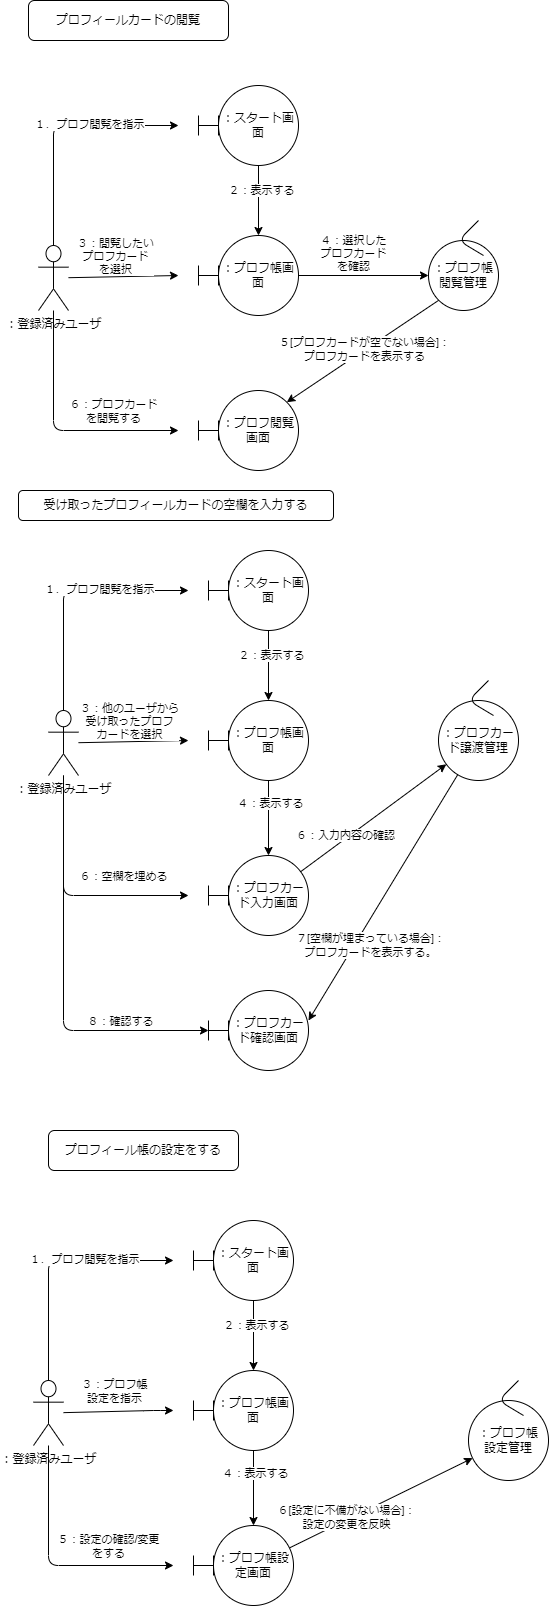

The diagram above was exported from draw.io. Its source (the exported page's mxGraphModel, read from the mxfile embedded in the PNG):
<mxGraphModel dx="1072" dy="1656" grid="1" gridSize="10" guides="1" tooltips="1" connect="1" arrows="1" fold="1" page="1" pageScale="1" pageWidth="850" pageHeight="1100" math="0" shadow="0">
  <root>
    <mxCell id="0" />
    <mxCell id="1" parent="0" />
    <mxCell id="16" style="edgeStyle=none;html=1;" parent="1" source="2" edge="1">
      <mxGeometry relative="1" as="geometry">
        <mxPoint x="220" y="65" as="targetPoint" />
        <Array as="points">
          <mxPoint x="95" y="65" />
        </Array>
      </mxGeometry>
    </mxCell>
    <mxCell id="19" value="１．プロフ閲覧を指示" style="edgeLabel;html=1;align=center;verticalAlign=middle;resizable=0;points=[];" parent="16" vertex="1" connectable="0">
      <mxGeometry x="0.2571" y="2" relative="1" as="geometry">
        <mxPoint x="1" as="offset" />
      </mxGeometry>
    </mxCell>
    <mxCell id="17" style="edgeStyle=none;html=1;" parent="1" source="2" edge="1">
      <mxGeometry relative="1" as="geometry">
        <mxPoint x="220" y="215" as="targetPoint" />
      </mxGeometry>
    </mxCell>
    <mxCell id="21" value="３：閲覧したい&lt;br&gt;プロフカード&lt;br&gt;を選択" style="edgeLabel;html=1;align=center;verticalAlign=middle;resizable=0;points=[];" parent="17" vertex="1" connectable="0">
      <mxGeometry x="-0.4545" y="-3" relative="1" as="geometry">
        <mxPoint x="16" y="-24" as="offset" />
      </mxGeometry>
    </mxCell>
    <mxCell id="18" style="edgeStyle=none;html=1;" parent="1" source="2" edge="1">
      <mxGeometry relative="1" as="geometry">
        <mxPoint x="220" y="370" as="targetPoint" />
        <Array as="points">
          <mxPoint x="95" y="370" />
        </Array>
      </mxGeometry>
    </mxCell>
    <mxCell id="27" value="６：プロフカード&lt;br&gt;を閲覧する" style="edgeLabel;html=1;align=center;verticalAlign=middle;resizable=0;points=[];" parent="18" vertex="1" connectable="0">
      <mxGeometry x="0.2735" relative="1" as="geometry">
        <mxPoint x="23" y="-20" as="offset" />
      </mxGeometry>
    </mxCell>
    <mxCell id="2" value="：登録済みユーザ" style="shape=umlActor;verticalLabelPosition=bottom;verticalAlign=top;html=1;outlineConnect=0;" parent="1" vertex="1">
      <mxGeometry x="80" y="185" width="30" height="65" as="geometry" />
    </mxCell>
    <mxCell id="13" value="" style="edgeStyle=none;html=1;" parent="1" source="3" target="5" edge="1">
      <mxGeometry relative="1" as="geometry" />
    </mxCell>
    <mxCell id="20" value="２：表示する" style="edgeLabel;html=1;align=center;verticalAlign=middle;resizable=0;points=[];" parent="13" vertex="1" connectable="0">
      <mxGeometry x="-0.3143" y="2" relative="1" as="geometry">
        <mxPoint as="offset" />
      </mxGeometry>
    </mxCell>
    <mxCell id="3" value="：スタート画面" style="ellipse;whiteSpace=wrap;html=1;aspect=fixed;" parent="1" vertex="1">
      <mxGeometry x="260" y="25" width="80" height="80" as="geometry" />
    </mxCell>
    <mxCell id="15" style="edgeStyle=none;html=1;exitX=0;exitY=1;exitDx=0;exitDy=0;entryX=1;entryY=0;entryDx=0;entryDy=0;" parent="1" source="4" target="11" edge="1">
      <mxGeometry relative="1" as="geometry" />
    </mxCell>
    <mxCell id="26" value="５[プロフカードが空でない場合]：&lt;br&gt;プロフカードを表示する" style="edgeLabel;html=1;align=center;verticalAlign=middle;resizable=0;points=[];" parent="15" vertex="1" connectable="0">
      <mxGeometry x="0.295" relative="1" as="geometry">
        <mxPoint x="23" y="-17" as="offset" />
      </mxGeometry>
    </mxCell>
    <mxCell id="14" style="edgeStyle=none;html=1;entryX=0;entryY=0.5;entryDx=0;entryDy=0;" parent="1" source="5" target="4" edge="1">
      <mxGeometry relative="1" as="geometry" />
    </mxCell>
    <mxCell id="22" value="４：選択した&lt;br&gt;プロフカード&lt;br&gt;を確認" style="edgeLabel;html=1;align=center;verticalAlign=middle;resizable=0;points=[];" parent="14" vertex="1" connectable="0">
      <mxGeometry x="-0.2769" y="-1" relative="1" as="geometry">
        <mxPoint x="7" y="-24" as="offset" />
      </mxGeometry>
    </mxCell>
    <mxCell id="5" value="：プロフ帳画面" style="ellipse;whiteSpace=wrap;html=1;aspect=fixed;" parent="1" vertex="1">
      <mxGeometry x="260" y="175" width="80" height="80" as="geometry" />
    </mxCell>
    <mxCell id="6" value="" style="shape=crossbar;whiteSpace=wrap;html=1;rounded=1;" parent="1" vertex="1">
      <mxGeometry x="240" y="55" width="20" height="20" as="geometry" />
    </mxCell>
    <mxCell id="10" value="" style="shape=crossbar;whiteSpace=wrap;html=1;rounded=1;" parent="1" vertex="1">
      <mxGeometry x="240" y="205" width="20" height="20" as="geometry" />
    </mxCell>
    <mxCell id="11" value="：プロフ閲覧画面" style="ellipse;whiteSpace=wrap;html=1;aspect=fixed;" parent="1" vertex="1">
      <mxGeometry x="260" y="330" width="80" height="80" as="geometry" />
    </mxCell>
    <mxCell id="12" value="" style="shape=crossbar;whiteSpace=wrap;html=1;rounded=1;" parent="1" vertex="1">
      <mxGeometry x="240" y="360" width="20" height="20" as="geometry" />
    </mxCell>
    <mxCell id="25" value="" style="group" parent="1" vertex="1" connectable="0">
      <mxGeometry x="470" y="180" width="70" height="70" as="geometry" />
    </mxCell>
    <mxCell id="4" value="：プロフ帳閲覧管理" style="ellipse;whiteSpace=wrap;html=1;aspect=fixed;" parent="25" vertex="1">
      <mxGeometry width="70" height="70" as="geometry" />
    </mxCell>
    <mxCell id="24" value="" style="endArrow=none;html=1;" parent="25" edge="1">
      <mxGeometry width="50" height="50" relative="1" as="geometry">
        <mxPoint x="50" y="-20" as="sourcePoint" />
        <mxPoint x="55" y="15" as="targetPoint" />
        <Array as="points">
          <mxPoint x="30" />
        </Array>
      </mxGeometry>
    </mxCell>
    <mxCell id="29" style="edgeStyle=none;html=1;" parent="1" source="35" edge="1">
      <mxGeometry relative="1" as="geometry">
        <mxPoint x="230" y="530" as="targetPoint" />
        <Array as="points">
          <mxPoint x="105" y="530" />
        </Array>
      </mxGeometry>
    </mxCell>
    <mxCell id="30" value="１．プロフ閲覧を指示" style="edgeLabel;html=1;align=center;verticalAlign=middle;resizable=0;points=[];" parent="29" vertex="1" connectable="0">
      <mxGeometry x="0.2571" y="2" relative="1" as="geometry">
        <mxPoint x="1" as="offset" />
      </mxGeometry>
    </mxCell>
    <mxCell id="31" style="edgeStyle=none;html=1;" parent="1" source="35" edge="1">
      <mxGeometry relative="1" as="geometry">
        <mxPoint x="230" y="680" as="targetPoint" />
      </mxGeometry>
    </mxCell>
    <mxCell id="32" value="３：他のユーザから&lt;br&gt;受け取ったプロフ&lt;br&gt;カードを選択" style="edgeLabel;html=1;align=center;verticalAlign=middle;resizable=0;points=[];" parent="31" vertex="1" connectable="0">
      <mxGeometry x="-0.4545" y="-3" relative="1" as="geometry">
        <mxPoint x="20" y="-24" as="offset" />
      </mxGeometry>
    </mxCell>
    <mxCell id="33" style="edgeStyle=none;html=1;" parent="1" source="35" edge="1">
      <mxGeometry relative="1" as="geometry">
        <mxPoint x="230" y="835" as="targetPoint" />
        <Array as="points">
          <mxPoint x="105" y="835" />
        </Array>
      </mxGeometry>
    </mxCell>
    <mxCell id="34" value="６：空欄を埋める" style="edgeLabel;html=1;align=center;verticalAlign=middle;resizable=0;points=[];" parent="33" vertex="1" connectable="0">
      <mxGeometry x="0.2735" relative="1" as="geometry">
        <mxPoint x="23" y="-20" as="offset" />
      </mxGeometry>
    </mxCell>
    <mxCell id="106" style="edgeStyle=none;html=1;entryX=0;entryY=0.5;entryDx=0;entryDy=0;entryPerimeter=0;" parent="1" source="35" target="103" edge="1">
      <mxGeometry relative="1" as="geometry">
        <Array as="points">
          <mxPoint x="105" y="970" />
        </Array>
      </mxGeometry>
    </mxCell>
    <mxCell id="107" value="８：確認する" style="edgeLabel;html=1;align=center;verticalAlign=middle;resizable=0;points=[];" parent="106" vertex="1" connectable="0">
      <mxGeometry x="0.5" y="-6" relative="1" as="geometry">
        <mxPoint x="11" y="-16" as="offset" />
      </mxGeometry>
    </mxCell>
    <mxCell id="35" value="：登録済みユーザ" style="shape=umlActor;verticalLabelPosition=bottom;verticalAlign=top;html=1;outlineConnect=0;" parent="1" vertex="1">
      <mxGeometry x="90" y="650" width="30" height="65" as="geometry" />
    </mxCell>
    <mxCell id="36" value="" style="edgeStyle=none;html=1;" parent="1" target="42" edge="1">
      <mxGeometry relative="1" as="geometry">
        <mxPoint x="310" y="570" as="sourcePoint" />
      </mxGeometry>
    </mxCell>
    <mxCell id="37" value="２：表示する" style="edgeLabel;html=1;align=center;verticalAlign=middle;resizable=0;points=[];" parent="36" vertex="1" connectable="0">
      <mxGeometry x="-0.3143" y="2" relative="1" as="geometry">
        <mxPoint as="offset" />
      </mxGeometry>
    </mxCell>
    <mxCell id="40" style="edgeStyle=none;html=1;" parent="1" source="42" target="45" edge="1">
      <mxGeometry relative="1" as="geometry" />
    </mxCell>
    <mxCell id="51" value="４：表示する" style="edgeLabel;html=1;align=center;verticalAlign=middle;resizable=0;points=[];" parent="40" vertex="1" connectable="0">
      <mxGeometry x="-0.4133" y="1" relative="1" as="geometry">
        <mxPoint as="offset" />
      </mxGeometry>
    </mxCell>
    <mxCell id="42" value="：プロフ帳画面" style="ellipse;whiteSpace=wrap;html=1;aspect=fixed;" parent="1" vertex="1">
      <mxGeometry x="270" y="640" width="80" height="80" as="geometry" />
    </mxCell>
    <mxCell id="43" value="" style="shape=crossbar;whiteSpace=wrap;html=1;rounded=1;" parent="1" vertex="1">
      <mxGeometry x="250" y="520" width="20" height="20" as="geometry" />
    </mxCell>
    <mxCell id="44" value="" style="shape=crossbar;whiteSpace=wrap;html=1;rounded=1;" parent="1" vertex="1">
      <mxGeometry x="250" y="670" width="20" height="20" as="geometry" />
    </mxCell>
    <mxCell id="52" style="edgeStyle=none;html=1;" parent="1" source="45" target="48" edge="1">
      <mxGeometry relative="1" as="geometry" />
    </mxCell>
    <mxCell id="53" value="６：入力内容の確認" style="edgeLabel;html=1;align=center;verticalAlign=middle;resizable=0;points=[];" parent="52" vertex="1" connectable="0">
      <mxGeometry x="-0.3726" y="3" relative="1" as="geometry">
        <mxPoint as="offset" />
      </mxGeometry>
    </mxCell>
    <mxCell id="45" value="：プロフカード入力画面" style="ellipse;whiteSpace=wrap;html=1;aspect=fixed;" parent="1" vertex="1">
      <mxGeometry x="270" y="795" width="80" height="80" as="geometry" />
    </mxCell>
    <mxCell id="46" value="" style="shape=crossbar;whiteSpace=wrap;html=1;rounded=1;" parent="1" vertex="1">
      <mxGeometry x="250" y="825" width="20" height="20" as="geometry" />
    </mxCell>
    <mxCell id="47" value="" style="group" parent="1" vertex="1" connectable="0">
      <mxGeometry x="480" y="640" width="80" height="80" as="geometry" />
    </mxCell>
    <mxCell id="48" value="：プロフカード譲渡管理" style="ellipse;whiteSpace=wrap;html=1;aspect=fixed;" parent="47" vertex="1">
      <mxGeometry width="80" height="80" as="geometry" />
    </mxCell>
    <mxCell id="49" value="" style="endArrow=none;html=1;" parent="47" edge="1">
      <mxGeometry width="50" height="50" relative="1" as="geometry">
        <mxPoint x="50" y="-20" as="sourcePoint" />
        <mxPoint x="55" y="15" as="targetPoint" />
        <Array as="points">
          <mxPoint x="30" />
        </Array>
      </mxGeometry>
    </mxCell>
    <mxCell id="50" value="：スタート画面" style="ellipse;whiteSpace=wrap;html=1;aspect=fixed;" parent="1" vertex="1">
      <mxGeometry x="270" y="490" width="80" height="80" as="geometry" />
    </mxCell>
    <mxCell id="76" style="edgeStyle=none;html=1;" parent="1" source="82" edge="1">
      <mxGeometry relative="1" as="geometry">
        <mxPoint x="215" y="1200" as="targetPoint" />
        <Array as="points">
          <mxPoint x="90" y="1200" />
        </Array>
      </mxGeometry>
    </mxCell>
    <mxCell id="77" value="１．プロフ閲覧を指示" style="edgeLabel;html=1;align=center;verticalAlign=middle;resizable=0;points=[];" parent="76" vertex="1" connectable="0">
      <mxGeometry x="0.2571" y="2" relative="1" as="geometry">
        <mxPoint x="1" as="offset" />
      </mxGeometry>
    </mxCell>
    <mxCell id="78" style="edgeStyle=none;html=1;" parent="1" source="82" edge="1">
      <mxGeometry relative="1" as="geometry">
        <mxPoint x="215" y="1350" as="targetPoint" />
        <Array as="points">
          <mxPoint x="195" y="1350" />
        </Array>
      </mxGeometry>
    </mxCell>
    <mxCell id="79" value="３：プロフ帳&lt;br&gt;設定を指示" style="edgeLabel;html=1;align=center;verticalAlign=middle;resizable=0;points=[];" parent="78" vertex="1" connectable="0">
      <mxGeometry x="-0.4545" y="-3" relative="1" as="geometry">
        <mxPoint x="20" y="-24" as="offset" />
      </mxGeometry>
    </mxCell>
    <mxCell id="80" style="edgeStyle=none;html=1;" parent="1" source="82" edge="1">
      <mxGeometry relative="1" as="geometry">
        <mxPoint x="215" y="1505" as="targetPoint" />
        <Array as="points">
          <mxPoint x="90" y="1505" />
        </Array>
      </mxGeometry>
    </mxCell>
    <mxCell id="81" value="５：設定の確認/変更&lt;br&gt;をする" style="edgeLabel;html=1;align=center;verticalAlign=middle;resizable=0;points=[];" parent="80" vertex="1" connectable="0">
      <mxGeometry x="0.2735" relative="1" as="geometry">
        <mxPoint x="23" y="-20" as="offset" />
      </mxGeometry>
    </mxCell>
    <mxCell id="82" value="：登録済みユーザ" style="shape=umlActor;verticalLabelPosition=bottom;verticalAlign=top;html=1;outlineConnect=0;" parent="1" vertex="1">
      <mxGeometry x="75" y="1320" width="30" height="65" as="geometry" />
    </mxCell>
    <mxCell id="83" value="" style="edgeStyle=none;html=1;" parent="1" target="87" edge="1">
      <mxGeometry relative="1" as="geometry">
        <mxPoint x="295" y="1240" as="sourcePoint" />
      </mxGeometry>
    </mxCell>
    <mxCell id="84" value="２：表示する" style="edgeLabel;html=1;align=center;verticalAlign=middle;resizable=0;points=[];" parent="83" vertex="1" connectable="0">
      <mxGeometry x="-0.3143" y="2" relative="1" as="geometry">
        <mxPoint as="offset" />
      </mxGeometry>
    </mxCell>
    <mxCell id="85" style="edgeStyle=none;html=1;" parent="1" source="87" target="92" edge="1">
      <mxGeometry relative="1" as="geometry" />
    </mxCell>
    <mxCell id="86" value="４：表示する" style="edgeLabel;html=1;align=center;verticalAlign=middle;resizable=0;points=[];" parent="85" vertex="1" connectable="0">
      <mxGeometry x="-0.4133" y="1" relative="1" as="geometry">
        <mxPoint as="offset" />
      </mxGeometry>
    </mxCell>
    <mxCell id="87" value="：プロフ帳画面" style="ellipse;whiteSpace=wrap;html=1;aspect=fixed;" parent="1" vertex="1">
      <mxGeometry x="255" y="1310" width="80" height="80" as="geometry" />
    </mxCell>
    <mxCell id="88" value="" style="shape=crossbar;whiteSpace=wrap;html=1;rounded=1;" parent="1" vertex="1">
      <mxGeometry x="235" y="1190" width="20" height="20" as="geometry" />
    </mxCell>
    <mxCell id="89" value="" style="shape=crossbar;whiteSpace=wrap;html=1;rounded=1;" parent="1" vertex="1">
      <mxGeometry x="235" y="1340" width="20" height="20" as="geometry" />
    </mxCell>
    <mxCell id="90" style="edgeStyle=none;html=1;" parent="1" source="92" target="95" edge="1">
      <mxGeometry relative="1" as="geometry" />
    </mxCell>
    <mxCell id="91" value="６[設定に不備がない場合]：&lt;br&gt;設定の変更を反映" style="edgeLabel;html=1;align=center;verticalAlign=middle;resizable=0;points=[];" parent="90" vertex="1" connectable="0">
      <mxGeometry x="-0.3726" y="3" relative="1" as="geometry">
        <mxPoint as="offset" />
      </mxGeometry>
    </mxCell>
    <mxCell id="92" value="：プロフ帳設定画面" style="ellipse;whiteSpace=wrap;html=1;aspect=fixed;" parent="1" vertex="1">
      <mxGeometry x="255" y="1465" width="80" height="80" as="geometry" />
    </mxCell>
    <mxCell id="93" value="" style="shape=crossbar;whiteSpace=wrap;html=1;rounded=1;" parent="1" vertex="1">
      <mxGeometry x="235" y="1495" width="20" height="20" as="geometry" />
    </mxCell>
    <mxCell id="94" value="" style="group" parent="1" vertex="1" connectable="0">
      <mxGeometry x="510" y="1340" width="80" height="80" as="geometry" />
    </mxCell>
    <mxCell id="95" value="：プロフ帳&lt;br&gt;設定管理" style="ellipse;whiteSpace=wrap;html=1;aspect=fixed;" parent="94" vertex="1">
      <mxGeometry width="80" height="80" as="geometry" />
    </mxCell>
    <mxCell id="96" value="" style="endArrow=none;html=1;" parent="94" edge="1">
      <mxGeometry width="50" height="50" relative="1" as="geometry">
        <mxPoint x="50" y="-20" as="sourcePoint" />
        <mxPoint x="55" y="15" as="targetPoint" />
        <Array as="points">
          <mxPoint x="30" />
        </Array>
      </mxGeometry>
    </mxCell>
    <mxCell id="97" value="：スタート画面" style="ellipse;whiteSpace=wrap;html=1;aspect=fixed;" parent="1" vertex="1">
      <mxGeometry x="255" y="1160" width="80" height="80" as="geometry" />
    </mxCell>
    <mxCell id="98" value="プロフィール帳の設定をする" style="rounded=1;whiteSpace=wrap;html=1;" parent="1" vertex="1">
      <mxGeometry x="90" y="1070" width="190" height="40" as="geometry" />
    </mxCell>
    <mxCell id="99" value="受け取ったプロフィールカードの空欄を入力する" style="rounded=1;whiteSpace=wrap;html=1;" parent="1" vertex="1">
      <mxGeometry x="60" y="430" width="315" height="30" as="geometry" />
    </mxCell>
    <mxCell id="100" value="プロフィールカードの閲覧" style="rounded=1;whiteSpace=wrap;html=1;" parent="1" vertex="1">
      <mxGeometry x="70" y="-60" width="200" height="40" as="geometry" />
    </mxCell>
    <mxCell id="101" value="：プロフカード確認画面" style="ellipse;whiteSpace=wrap;html=1;aspect=fixed;" parent="1" vertex="1">
      <mxGeometry x="270" y="930" width="80" height="80" as="geometry" />
    </mxCell>
    <mxCell id="103" value="" style="shape=crossbar;whiteSpace=wrap;html=1;rounded=1;" parent="1" vertex="1">
      <mxGeometry x="250" y="960" width="20" height="20" as="geometry" />
    </mxCell>
    <mxCell id="104" style="edgeStyle=none;html=1;entryX=1;entryY=0.375;entryDx=0;entryDy=0;entryPerimeter=0;" parent="1" source="48" target="101" edge="1">
      <mxGeometry relative="1" as="geometry" />
    </mxCell>
    <mxCell id="105" value="７[空欄が埋まっている場合]：&lt;br&gt;プロフカードを表示する。" style="edgeLabel;html=1;align=center;verticalAlign=middle;resizable=0;points=[];" parent="104" vertex="1" connectable="0">
      <mxGeometry x="0.3969" y="-3" relative="1" as="geometry">
        <mxPoint x="19" as="offset" />
      </mxGeometry>
    </mxCell>
  </root>
</mxGraphModel>